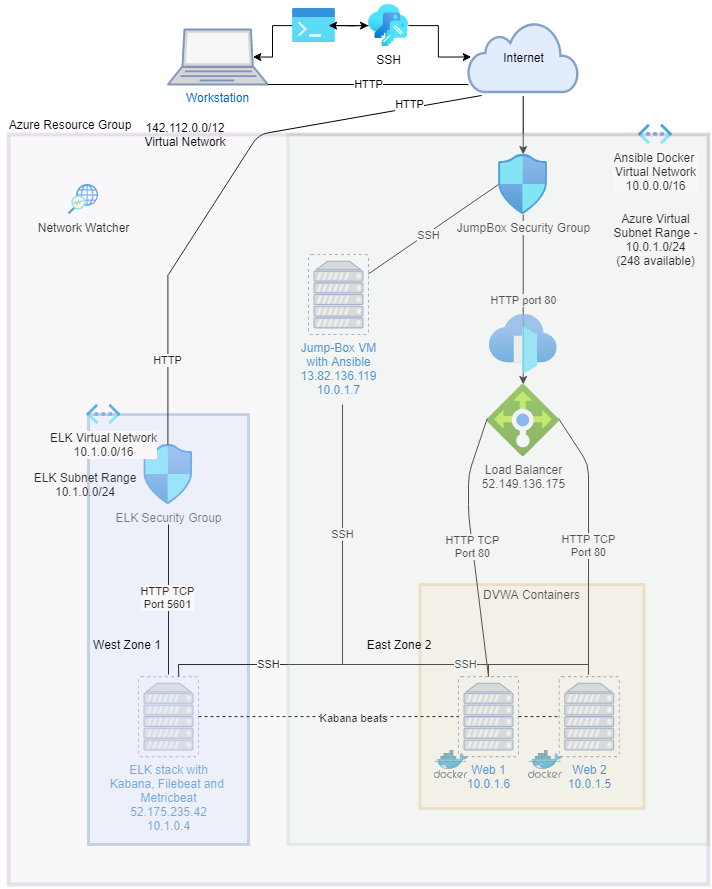

The diagram above was exported from draw.io. Its source (the exported page's mxGraphModel, read from the mxfile embedded in the PNG):
<mxGraphModel dx="2031" dy="1007" grid="1" gridSize="10" guides="1" tooltips="1" connect="1" arrows="1" fold="1" page="1" pageScale="1" pageWidth="850" pageHeight="1100" math="0" shadow="0">
  <root>
    <mxCell id="0" />
    <mxCell id="1" parent="0" />
    <mxCell id="I7eLPGNSHb6Zk4QtxWfe-39" value="" style="edgeStyle=orthogonalEdgeStyle;rounded=0;orthogonalLoop=1;jettySize=auto;html=1;entryX=0.06;entryY=0.5;entryDx=0;entryDy=0;entryPerimeter=0;" edge="1" parent="1" source="I7eLPGNSHb6Zk4QtxWfe-1" target="I7eLPGNSHb6Zk4QtxWfe-11">
      <mxGeometry relative="1" as="geometry" />
    </mxCell>
    <mxCell id="I7eLPGNSHb6Zk4QtxWfe-40" value="" style="edgeStyle=orthogonalEdgeStyle;rounded=0;orthogonalLoop=1;jettySize=auto;html=1;entryX=0.85;entryY=0.5;entryDx=0;entryDy=0;entryPerimeter=0;" edge="1" parent="1" source="I7eLPGNSHb6Zk4QtxWfe-71" target="I7eLPGNSHb6Zk4QtxWfe-26">
      <mxGeometry relative="1" as="geometry">
        <Array as="points">
          <mxPoint x="384" y="91" />
          <mxPoint x="384" y="123" />
        </Array>
      </mxGeometry>
    </mxCell>
    <mxCell id="I7eLPGNSHb6Zk4QtxWfe-1" value="SSH" style="aspect=fixed;html=1;points=[];align=center;image;fontSize=12;image=img/lib/azure2/security/Keys.svg;" vertex="1" parent="1">
      <mxGeometry x="480" y="70" width="40" height="42.23" as="geometry" />
    </mxCell>
    <mxCell id="I7eLPGNSHb6Zk4QtxWfe-5" value="Load Balancer&lt;br&gt;52.149.136.175" style="aspect=fixed;html=1;points=[];align=center;image;fontSize=12;image=img/lib/azure2/networking/Load_Balancers.svg;" vertex="1" parent="1">
      <mxGeometry x="598.72" y="450" width="72" height="72" as="geometry" />
    </mxCell>
    <mxCell id="I7eLPGNSHb6Zk4QtxWfe-10" value="" style="whiteSpace=wrap;html=1;aspect=fixed;opacity=40;perimeterSpacing=3;strokeWidth=3;fillColor=#fff2cc;strokeColor=#d6b656;" vertex="1" parent="1">
      <mxGeometry x="531.4399999999999" y="650" width="224.2" height="224.2" as="geometry" />
    </mxCell>
    <mxCell id="I7eLPGNSHb6Zk4QtxWfe-49" value="" style="edgeStyle=orthogonalEdgeStyle;rounded=0;orthogonalLoop=1;jettySize=auto;html=1;" edge="1" parent="1" source="I7eLPGNSHb6Zk4QtxWfe-11" target="I7eLPGNSHb6Zk4QtxWfe-30">
      <mxGeometry relative="1" as="geometry" />
    </mxCell>
    <mxCell id="I7eLPGNSHb6Zk4QtxWfe-11" value="Internet" style="html=1;outlineConnect=0;fillColor=#dae8fc;strokeColor=#6c8ebf;gradientDirection=north;strokeWidth=2;shape=mxgraph.networks.cloud;opacity=80;perimeterSpacing=4;" vertex="1" parent="1">
      <mxGeometry x="579.71" y="87.5" width="110" height="70" as="geometry" />
    </mxCell>
    <mxCell id="I7eLPGNSHb6Zk4QtxWfe-26" value="Workstation" style="fontColor=#0066CC;verticalAlign=top;verticalLabelPosition=bottom;labelPosition=center;align=center;html=1;outlineConnect=0;fillColor=#CCCCCC;strokeColor=#6881B3;gradientColor=none;gradientDirection=north;strokeWidth=2;shape=mxgraph.networks.laptop;opacity=80;" vertex="1" parent="1">
      <mxGeometry x="279.4100000000001" y="95" width="100" height="55" as="geometry" />
    </mxCell>
    <mxCell id="I7eLPGNSHb6Zk4QtxWfe-27" value="ELK Security Group" style="aspect=fixed;html=1;points=[];align=center;image;fontSize=12;image=img/lib/azure2/networking/Network_Security_Groups.svg;" vertex="1" parent="1">
      <mxGeometry x="255.30000000000004" y="510" width="49.41" height="60" as="geometry" />
    </mxCell>
    <mxCell id="I7eLPGNSHb6Zk4QtxWfe-28" value="Jump-Box VM&lt;br&gt;with Ansible&lt;br&gt;13.82.136.119&lt;br&gt;10.0.1.7" style="fontColor=#0066CC;verticalAlign=top;verticalLabelPosition=bottom;labelPosition=center;align=center;html=1;outlineConnect=0;fillColor=#CCCCCC;strokeColor=#6881B3;gradientColor=none;gradientDirection=north;strokeWidth=2;shape=mxgraph.networks.virtual_server;opacity=80;" vertex="1" parent="1">
      <mxGeometry x="420" y="320" width="60" height="80" as="geometry" />
    </mxCell>
    <mxCell id="I7eLPGNSHb6Zk4QtxWfe-29" value="ELK stack with&lt;br&gt;Kabana, Filebeat and&amp;nbsp;&lt;br&gt;Metricbeat&lt;br&gt;52.175.235.42&lt;br&gt;10.1.0.4" style="fontColor=#0066CC;verticalAlign=top;verticalLabelPosition=bottom;labelPosition=center;align=center;html=1;outlineConnect=0;fillColor=#CCCCCC;strokeColor=#6881B3;gradientColor=none;gradientDirection=north;strokeWidth=2;shape=mxgraph.networks.virtual_server;opacity=80;" vertex="1" parent="1">
      <mxGeometry x="250" y="742.1" width="60" height="80" as="geometry" />
    </mxCell>
    <mxCell id="I7eLPGNSHb6Zk4QtxWfe-42" value="HTTP port 80" style="edgeStyle=orthogonalEdgeStyle;rounded=0;orthogonalLoop=1;jettySize=auto;html=1;" edge="1" parent="1" source="I7eLPGNSHb6Zk4QtxWfe-30" target="I7eLPGNSHb6Zk4QtxWfe-5">
      <mxGeometry relative="1" as="geometry" />
    </mxCell>
    <mxCell id="I7eLPGNSHb6Zk4QtxWfe-30" value="JumpBox Security Group" style="aspect=fixed;html=1;points=[];align=center;image;fontSize=12;image=img/lib/azure2/networking/Network_Security_Groups.svg;direction=east;" vertex="1" parent="1">
      <mxGeometry x="610.01" y="220" width="49.41" height="60" as="geometry" />
    </mxCell>
    <mxCell id="I7eLPGNSHb6Zk4QtxWfe-36" value="HTTP" style="endArrow=none;html=1;exitX=1;exitY=1;exitDx=0;exitDy=0;exitPerimeter=0;entryX=0.036;entryY=0.853;entryDx=0;entryDy=0;entryPerimeter=0;" edge="1" parent="1" source="I7eLPGNSHb6Zk4QtxWfe-26" target="I7eLPGNSHb6Zk4QtxWfe-11">
      <mxGeometry x="0.0032" width="50" height="50" relative="1" as="geometry">
        <mxPoint x="470" y="80" as="sourcePoint" />
        <mxPoint x="600" y="88" as="targetPoint" />
        <mxPoint x="1" as="offset" />
      </mxGeometry>
    </mxCell>
    <mxCell id="I7eLPGNSHb6Zk4QtxWfe-41" value="" style="aspect=fixed;html=1;points=[];align=center;image;fontSize=12;image=img/lib/mscae/Docker.svg;strokeWidth=3;gradientColor=#ffffff;opacity=80;" vertex="1" parent="1">
      <mxGeometry x="545.5600000000001" y="816" width="34.15" height="28" as="geometry" />
    </mxCell>
    <mxCell id="I7eLPGNSHb6Zk4QtxWfe-53" value="Web 2&lt;br&gt;10.0.1.5&lt;br&gt;" style="fontColor=#0066CC;verticalAlign=top;verticalLabelPosition=bottom;labelPosition=center;align=center;html=1;outlineConnect=0;fillColor=#CCCCCC;strokeColor=#6881B3;gradientColor=none;gradientDirection=north;strokeWidth=2;shape=mxgraph.networks.virtual_server;opacity=80;" vertex="1" parent="1">
      <mxGeometry x="670.7199999999999" y="742.1" width="60" height="80" as="geometry" />
    </mxCell>
    <mxCell id="I7eLPGNSHb6Zk4QtxWfe-55" value="Web 1&lt;br&gt;10.0.1.6" style="fontColor=#0066CC;verticalAlign=top;verticalLabelPosition=bottom;labelPosition=center;align=center;html=1;outlineConnect=0;fillColor=#CCCCCC;strokeColor=#6881B3;gradientColor=none;gradientDirection=north;strokeWidth=2;shape=mxgraph.networks.virtual_server;opacity=80;" vertex="1" parent="1">
      <mxGeometry x="570" y="742.1" width="60" height="80" as="geometry" />
    </mxCell>
    <mxCell id="I7eLPGNSHb6Zk4QtxWfe-64" value="" style="whiteSpace=wrap;html=1;strokeColor=#6c8ebf;strokeWidth=3;fillColor=#dae8fc;opacity=40;direction=south;" vertex="1" parent="1">
      <mxGeometry x="200" y="480" width="160" height="430" as="geometry" />
    </mxCell>
    <mxCell id="I7eLPGNSHb6Zk4QtxWfe-68" value="" style="aspect=fixed;html=1;points=[];align=center;image;fontSize=12;image=img/lib/mscae/Docker.svg;strokeWidth=3;gradientColor=#ffffff;opacity=80;" vertex="1" parent="1">
      <mxGeometry x="640" y="816" width="34.15" height="28" as="geometry" />
    </mxCell>
    <mxCell id="I7eLPGNSHb6Zk4QtxWfe-73" value="" style="edgeStyle=none;rounded=0;jumpStyle=gap;orthogonalLoop=1;jettySize=auto;html=1;" edge="1" parent="1" source="I7eLPGNSHb6Zk4QtxWfe-71" target="I7eLPGNSHb6Zk4QtxWfe-1">
      <mxGeometry relative="1" as="geometry" />
    </mxCell>
    <mxCell id="I7eLPGNSHb6Zk4QtxWfe-71" value="" style="aspect=fixed;html=1;points=[];align=center;image;fontSize=12;image=img/lib/azure2/general/Powershell.svg;strokeWidth=1;gradientColor=#ffffff;opacity=80;" vertex="1" parent="1">
      <mxGeometry x="404" y="74.12" width="42.5" height="34" as="geometry" />
    </mxCell>
    <mxCell id="I7eLPGNSHb6Zk4QtxWfe-72" value="" style="edgeStyle=orthogonalEdgeStyle;rounded=0;orthogonalLoop=1;jettySize=auto;html=1;entryX=0.85;entryY=0.5;entryDx=0;entryDy=0;entryPerimeter=0;" edge="1" parent="1" source="I7eLPGNSHb6Zk4QtxWfe-1" target="I7eLPGNSHb6Zk4QtxWfe-71">
      <mxGeometry relative="1" as="geometry">
        <mxPoint x="480" y="91.10000000000002" as="sourcePoint" />
        <mxPoint x="415" y="122.5" as="targetPoint" />
      </mxGeometry>
    </mxCell>
    <mxCell id="I7eLPGNSHb6Zk4QtxWfe-78" value="HTTP" style="endArrow=none;html=1;" edge="1" parent="1">
      <mxGeometry x="0.626" y="4" width="50" height="50" relative="1" as="geometry">
        <mxPoint x="280" y="340" as="sourcePoint" />
        <mxPoint x="593" y="161" as="targetPoint" />
        <Array as="points">
          <mxPoint x="370" y="200" />
        </Array>
        <mxPoint as="offset" />
      </mxGeometry>
    </mxCell>
    <mxCell id="I7eLPGNSHb6Zk4QtxWfe-79" value="HTTP" style="endArrow=none;html=1;" edge="1" parent="1">
      <mxGeometry width="50" height="50" relative="1" as="geometry">
        <mxPoint x="279.41" y="510" as="sourcePoint" />
        <mxPoint x="279.41" y="340" as="targetPoint" />
      </mxGeometry>
    </mxCell>
    <mxCell id="I7eLPGNSHb6Zk4QtxWfe-80" value="HTTP TCP&lt;br&gt;Port 5601" style="endArrow=none;html=1;" edge="1" parent="1">
      <mxGeometry x="0.0204" y="1" width="50" height="50" relative="1" as="geometry">
        <mxPoint x="280" y="740" as="sourcePoint" />
        <mxPoint x="280" y="590" as="targetPoint" />
        <mxPoint as="offset" />
      </mxGeometry>
    </mxCell>
    <mxCell id="I7eLPGNSHb6Zk4QtxWfe-83" value="HTTP TCP&lt;br&gt;Port 80" style="endArrow=none;html=1;exitX=0.5;exitY=0;exitDx=0;exitDy=0;exitPerimeter=0;" edge="1" parent="1" source="I7eLPGNSHb6Zk4QtxWfe-55">
      <mxGeometry width="50" height="50" relative="1" as="geometry">
        <mxPoint x="580" y="680" as="sourcePoint" />
        <mxPoint x="598.72" y="484" as="targetPoint" />
        <Array as="points">
          <mxPoint x="580" y="580" />
          <mxPoint x="580" y="540" />
        </Array>
      </mxGeometry>
    </mxCell>
    <mxCell id="I7eLPGNSHb6Zk4QtxWfe-84" value="" style="endArrow=none;html=1;" edge="1" parent="1" source="I7eLPGNSHb6Zk4QtxWfe-55">
      <mxGeometry width="50" height="50" relative="1" as="geometry">
        <mxPoint x="599" y="740" as="sourcePoint" />
        <mxPoint x="600" y="730" as="targetPoint" />
      </mxGeometry>
    </mxCell>
    <mxCell id="I7eLPGNSHb6Zk4QtxWfe-85" value="SSH&lt;br&gt;" style="endArrow=none;html=1;" edge="1" parent="1">
      <mxGeometry width="50" height="50" relative="1" as="geometry">
        <mxPoint x="454" y="730" as="sourcePoint" />
        <mxPoint x="454" y="470" as="targetPoint" />
      </mxGeometry>
    </mxCell>
    <mxCell id="I7eLPGNSHb6Zk4QtxWfe-86" value="SSH" style="endArrow=none;html=1;" edge="1" parent="1" source="I7eLPGNSHb6Zk4QtxWfe-28">
      <mxGeometry x="-0.0904" y="-2" width="50" height="50" relative="1" as="geometry">
        <mxPoint x="290" y="640" as="sourcePoint" />
        <mxPoint x="610" y="250" as="targetPoint" />
        <mxPoint as="offset" />
      </mxGeometry>
    </mxCell>
    <mxCell id="I7eLPGNSHb6Zk4QtxWfe-87" value="SSH" style="endArrow=none;html=1;" edge="1" parent="1">
      <mxGeometry width="50" height="50" relative="1" as="geometry">
        <mxPoint x="700" y="730" as="sourcePoint" />
        <mxPoint x="454" y="730" as="targetPoint" />
      </mxGeometry>
    </mxCell>
    <mxCell id="I7eLPGNSHb6Zk4QtxWfe-88" value="" style="endArrow=none;html=1;" edge="1" parent="1">
      <mxGeometry width="50" height="50" relative="1" as="geometry">
        <mxPoint x="700" y="740" as="sourcePoint" />
        <mxPoint x="700" y="730" as="targetPoint" />
      </mxGeometry>
    </mxCell>
    <mxCell id="I7eLPGNSHb6Zk4QtxWfe-89" value="HTTP TCP&lt;br&gt;Port 80" style="endArrow=none;html=1;" edge="1" parent="1">
      <mxGeometry x="-0.024" width="50" height="50" relative="1" as="geometry">
        <mxPoint x="700" y="740" as="sourcePoint" />
        <mxPoint x="670" y="484" as="targetPoint" />
        <Array as="points">
          <mxPoint x="700" y="530" />
        </Array>
        <mxPoint as="offset" />
      </mxGeometry>
    </mxCell>
    <mxCell id="I7eLPGNSHb6Zk4QtxWfe-90" value="DVWA Containers" style="text;html=1;strokeColor=none;fillColor=none;align=center;verticalAlign=middle;whiteSpace=wrap;rounded=0;opacity=80;" vertex="1" parent="1">
      <mxGeometry x="589.9999999999999" y="650" width="107.07" height="20" as="geometry" />
    </mxCell>
    <mxCell id="I7eLPGNSHb6Zk4QtxWfe-91" value="SSH" style="endArrow=none;html=1;" edge="1" parent="1">
      <mxGeometry x="0.0928" width="50" height="50" relative="1" as="geometry">
        <mxPoint x="290" y="730" as="sourcePoint" />
        <mxPoint x="454.71" y="730" as="targetPoint" />
        <mxPoint as="offset" />
      </mxGeometry>
    </mxCell>
    <mxCell id="I7eLPGNSHb6Zk4QtxWfe-92" value="" style="endArrow=none;html=1;" edge="1" parent="1">
      <mxGeometry width="50" height="50" relative="1" as="geometry">
        <mxPoint x="290.21" y="742.1" as="sourcePoint" />
        <mxPoint x="290" y="730.1" as="targetPoint" />
      </mxGeometry>
    </mxCell>
    <mxCell id="I7eLPGNSHb6Zk4QtxWfe-93" value="Network Watcher" style="aspect=fixed;html=1;points=[];align=center;image;fontSize=12;image=img/lib/azure2/networking/Network_Watcher.svg;strokeWidth=1;gradientColor=#ffffff;opacity=80;" vertex="1" parent="1">
      <mxGeometry x="180" y="250" width="30" height="30" as="geometry" />
    </mxCell>
    <mxCell id="I7eLPGNSHb6Zk4QtxWfe-94" value="" style="aspect=fixed;html=1;points=[];align=center;image;fontSize=12;image=img/lib/azure2/networking/Front_Doors.svg;strokeWidth=1;gradientColor=#ffffff;opacity=80;" vertex="1" parent="1">
      <mxGeometry x="600.71" y="380" width="68" height="60" as="geometry" />
    </mxCell>
    <mxCell id="I7eLPGNSHb6Zk4QtxWfe-95" value="ELK Virtual Network&lt;br&gt;10.1.0.0/16" style="aspect=fixed;html=1;points=[];align=center;image;fontSize=12;image=img/lib/azure2/networking/Virtual_Networks_Classic.svg;strokeWidth=1;gradientColor=#ffffff;opacity=80;" vertex="1" parent="1">
      <mxGeometry x="198.25000000000006" y="470" width="33.5" height="20" as="geometry" />
    </mxCell>
    <mxCell id="I7eLPGNSHb6Zk4QtxWfe-96" value="" style="whiteSpace=wrap;html=1;strokeColor=#82b366;strokeWidth=3;fillColor=#d5e8d4;opacity=20;direction=south;" vertex="1" parent="1">
      <mxGeometry x="399.41" y="200" width="420.59" height="710" as="geometry" />
    </mxCell>
    <mxCell id="I7eLPGNSHb6Zk4QtxWfe-97" style="edgeStyle=none;rounded=0;jumpStyle=gap;orthogonalLoop=1;jettySize=auto;html=1;exitX=0.5;exitY=1;exitDx=0;exitDy=0;" edge="1" parent="1" source="I7eLPGNSHb6Zk4QtxWfe-96" target="I7eLPGNSHb6Zk4QtxWfe-96">
      <mxGeometry relative="1" as="geometry" />
    </mxCell>
    <mxCell id="I7eLPGNSHb6Zk4QtxWfe-98" value="Ansible Docker &lt;br&gt;Virtual Network&lt;br&gt;10.0.0.0/16" style="aspect=fixed;html=1;points=[];align=center;image;fontSize=12;image=img/lib/azure2/networking/Virtual_Networks_Classic.svg;strokeWidth=1;gradientColor=#ffffff;opacity=80;" vertex="1" parent="1">
      <mxGeometry x="750" y="190" width="33.5" height="20" as="geometry" />
    </mxCell>
    <mxCell id="I7eLPGNSHb6Zk4QtxWfe-99" value="Azure Resource Group" style="text;html=1;strokeColor=none;fillColor=none;align=center;verticalAlign=middle;whiteSpace=wrap;rounded=0;opacity=80;" vertex="1" parent="1">
      <mxGeometry x="116.74999999999999" y="180" width="130" height="20" as="geometry" />
    </mxCell>
    <mxCell id="I7eLPGNSHb6Zk4QtxWfe-100" value="Azure Virtual Subnet Range - 10.0.1.0/24&lt;br&gt;(248 available)" style="text;html=1;strokeColor=none;fillColor=none;align=center;verticalAlign=middle;whiteSpace=wrap;rounded=0;opacity=80;" vertex="1" parent="1">
      <mxGeometry x="713.5" y="290" width="106.5" height="30" as="geometry" />
    </mxCell>
    <mxCell id="I7eLPGNSHb6Zk4QtxWfe-102" value="ELK Subnet Range&lt;br&gt;10.1.0.0/24&lt;br&gt;" style="text;html=1;strokeColor=none;fillColor=none;align=center;verticalAlign=middle;whiteSpace=wrap;rounded=0;opacity=80;" vertex="1" parent="1">
      <mxGeometry x="139.3" y="540" width="116" height="20" as="geometry" />
    </mxCell>
    <mxCell id="I7eLPGNSHb6Zk4QtxWfe-110" value="" style="endArrow=none;dashed=1;html=1;exitX=1;exitY=0.5;exitDx=0;exitDy=0;exitPerimeter=0;entryX=0;entryY=0.5;entryDx=0;entryDy=0;entryPerimeter=0;" edge="1" parent="1" source="I7eLPGNSHb6Zk4QtxWfe-29" target="I7eLPGNSHb6Zk4QtxWfe-55">
      <mxGeometry width="50" height="50" relative="1" as="geometry">
        <mxPoint x="600" y="700" as="sourcePoint" />
        <mxPoint x="650" y="650" as="targetPoint" />
      </mxGeometry>
    </mxCell>
    <mxCell id="I7eLPGNSHb6Zk4QtxWfe-112" value="Kabana beats" style="edgeLabel;html=1;align=center;verticalAlign=middle;resizable=0;points=[];" vertex="1" connectable="0" parent="I7eLPGNSHb6Zk4QtxWfe-110">
      <mxGeometry x="0.1923" y="-1" relative="1" as="geometry">
        <mxPoint as="offset" />
      </mxGeometry>
    </mxCell>
    <mxCell id="I7eLPGNSHb6Zk4QtxWfe-111" value="" style="endArrow=none;dashed=1;html=1;exitX=1;exitY=0.5;exitDx=0;exitDy=0;exitPerimeter=0;entryX=0;entryY=0.5;entryDx=0;entryDy=0;entryPerimeter=0;" edge="1" parent="1" source="I7eLPGNSHb6Zk4QtxWfe-55" target="I7eLPGNSHb6Zk4QtxWfe-53">
      <mxGeometry width="50" height="50" relative="1" as="geometry">
        <mxPoint x="600" y="700" as="sourcePoint" />
        <mxPoint x="650" y="650" as="targetPoint" />
      </mxGeometry>
    </mxCell>
    <mxCell id="I7eLPGNSHb6Zk4QtxWfe-115" value="" style="rounded=0;whiteSpace=wrap;html=1;strokeWidth=4;opacity=20;fillColor=#e1d5e7;strokeColor=#9673a6;" vertex="1" parent="1">
      <mxGeometry x="120" y="200" width="700" height="750" as="geometry" />
    </mxCell>
    <mxCell id="I7eLPGNSHb6Zk4QtxWfe-117" value="142.112.0.0/12&lt;br&gt;Virtual Network" style="text;html=1;strokeColor=none;fillColor=none;align=center;verticalAlign=middle;whiteSpace=wrap;rounded=0;opacity=20;" vertex="1" parent="1">
      <mxGeometry x="246.75" y="190" width="100" height="20" as="geometry" />
    </mxCell>
    <mxCell id="I7eLPGNSHb6Zk4QtxWfe-120" value="West Zone 1" style="text;html=1;strokeColor=none;fillColor=none;align=center;verticalAlign=middle;whiteSpace=wrap;rounded=0;opacity=20;" vertex="1" parent="1">
      <mxGeometry x="197.66" y="700" width="81.75" height="20" as="geometry" />
    </mxCell>
    <mxCell id="I7eLPGNSHb6Zk4QtxWfe-121" value="East Zone 2" style="text;html=1;strokeColor=none;fillColor=none;align=center;verticalAlign=middle;whiteSpace=wrap;rounded=0;opacity=20;" vertex="1" parent="1">
      <mxGeometry x="470" y="700" width="81.75" height="20" as="geometry" />
    </mxCell>
  </root>
</mxGraphModel>